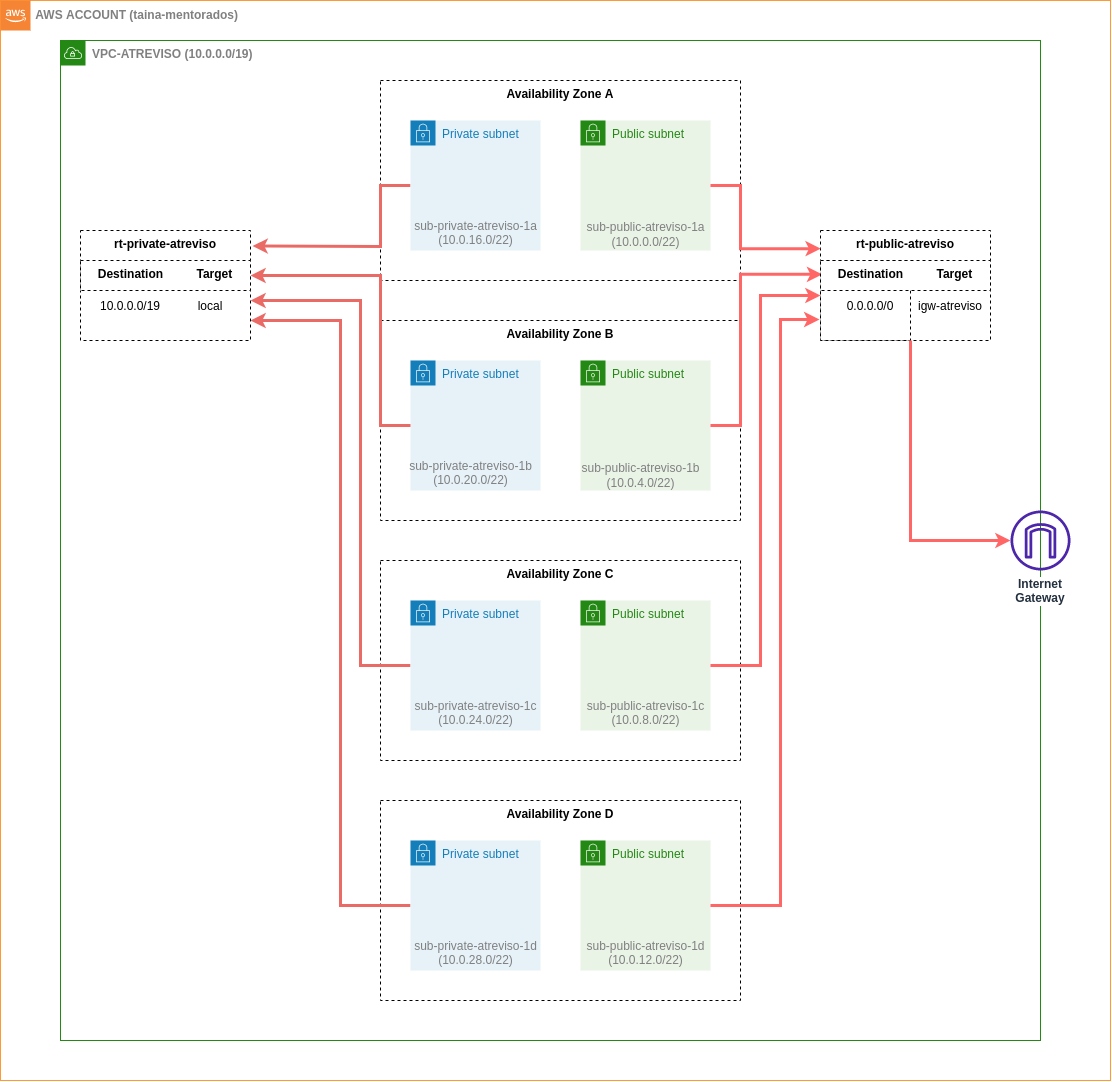

The diagram above was exported from draw.io. Its source (the exported page's mxGraphModel, read from the mxfile embedded in the PNG):
<mxGraphModel dx="3186" dy="1349" grid="1" gridSize="10" guides="1" tooltips="1" connect="1" arrows="1" fold="1" page="1" pageScale="1" pageWidth="850" pageHeight="1100" math="0" shadow="0">
  <root>
    <mxCell id="0" />
    <mxCell id="1" parent="0" />
    <mxCell id="ECG4j9Ga5QOfMumOUmKc-7" value="" style="rounded=0;whiteSpace=wrap;html=1;shadow=0;labelBackgroundColor=none;fillColor=none;strokeColor=#FF9933;" parent="1" vertex="1">
      <mxGeometry x="-230" y="20" width="1110" height="1080" as="geometry" />
    </mxCell>
    <mxCell id="IW9jwkg1RV3I4mC25KOm-1" value="&lt;b&gt;&lt;font color=&quot;#808080&quot;&gt;VPC-ATREVISO (10.0.0.0/19)&lt;/font&gt;&lt;/b&gt;" style="points=[[0,0],[0.25,0],[0.5,0],[0.75,0],[1,0],[1,0.25],[1,0.5],[1,0.75],[1,1],[0.75,1],[0.5,1],[0.25,1],[0,1],[0,0.75],[0,0.5],[0,0.25]];outlineConnect=0;gradientColor=none;html=1;whiteSpace=wrap;fontSize=12;fontStyle=0;shape=mxgraph.aws4.group;grIcon=mxgraph.aws4.group_vpc;strokeColor=#248814;fillColor=none;verticalAlign=top;align=left;spacingLeft=30;fontColor=#AAB7B8;dashed=0;" parent="1" vertex="1">
      <mxGeometry x="-170" y="60" width="980" height="1000" as="geometry" />
    </mxCell>
    <mxCell id="ECG4j9Ga5QOfMumOUmKc-1" value="rt-public-atreviso" style="rounded=0;whiteSpace=wrap;html=1;dashed=1;verticalAlign=top;fontStyle=1" parent="1" vertex="1">
      <mxGeometry x="590" y="250" width="170" height="110" as="geometry" />
    </mxCell>
    <mxCell id="ECG4j9Ga5QOfMumOUmKc-5" value="" style="rounded=0;whiteSpace=wrap;html=1;dashed=1;verticalAlign=top;fontStyle=1" parent="1" vertex="1">
      <mxGeometry x="590" y="280" width="90" height="80" as="geometry" />
    </mxCell>
    <mxCell id="IW9jwkg1RV3I4mC25KOm-2" value="Availability Zone A" style="rounded=0;whiteSpace=wrap;html=1;dashed=1;verticalAlign=top;fontStyle=1" parent="1" vertex="1">
      <mxGeometry x="150" y="100" width="360" height="200" as="geometry" />
    </mxCell>
    <mxCell id="ECG4j9Ga5QOfMumOUmKc-14" style="edgeStyle=none;rounded=0;orthogonalLoop=1;jettySize=auto;html=1;exitX=0;exitY=0.5;exitDx=0;exitDy=0;fontColor=#808080;entryX=1.012;entryY=0.141;entryDx=0;entryDy=0;entryPerimeter=0;strokeColor=#EA6B66;strokeWidth=3;" parent="1" source="IW9jwkg1RV3I4mC25KOm-3" target="ECG4j9Ga5QOfMumOUmKc-9" edge="1">
      <mxGeometry relative="1" as="geometry">
        <mxPoint x="20" y="300" as="targetPoint" />
        <Array as="points">
          <mxPoint x="150" y="205" />
          <mxPoint x="150" y="266" />
        </Array>
      </mxGeometry>
    </mxCell>
    <mxCell id="IW9jwkg1RV3I4mC25KOm-3" value="Private subnet" style="points=[[0,0],[0.25,0],[0.5,0],[0.75,0],[1,0],[1,0.25],[1,0.5],[1,0.75],[1,1],[0.75,1],[0.5,1],[0.25,1],[0,1],[0,0.75],[0,0.5],[0,0.25]];outlineConnect=0;gradientColor=none;html=1;whiteSpace=wrap;fontSize=12;fontStyle=0;shape=mxgraph.aws4.group;grIcon=mxgraph.aws4.group_security_group;grStroke=0;strokeColor=#147EBA;fillColor=#E6F2F8;verticalAlign=top;align=left;spacingLeft=30;fontColor=#147EBA;dashed=0;" parent="1" vertex="1">
      <mxGeometry x="180" y="140" width="130" height="130" as="geometry" />
    </mxCell>
    <mxCell id="IW9jwkg1RV3I4mC25KOm-4" value="Availability Zone B" style="rounded=0;whiteSpace=wrap;html=1;dashed=1;verticalAlign=top;fontStyle=1" parent="1" vertex="1">
      <mxGeometry x="150" y="340" width="360" height="200" as="geometry" />
    </mxCell>
    <mxCell id="IW9jwkg1RV3I4mC25KOm-5" value="Private subnet" style="points=[[0,0],[0.25,0],[0.5,0],[0.75,0],[1,0],[1,0.25],[1,0.5],[1,0.75],[1,1],[0.75,1],[0.5,1],[0.25,1],[0,1],[0,0.75],[0,0.5],[0,0.25]];outlineConnect=0;gradientColor=none;html=1;whiteSpace=wrap;fontSize=12;fontStyle=0;shape=mxgraph.aws4.group;grIcon=mxgraph.aws4.group_security_group;grStroke=0;strokeColor=#147EBA;fillColor=#E6F2F8;verticalAlign=top;align=left;spacingLeft=30;fontColor=#147EBA;dashed=0;" parent="1" vertex="1">
      <mxGeometry x="180" y="380" width="130" height="130" as="geometry" />
    </mxCell>
    <mxCell id="IW9jwkg1RV3I4mC25KOm-6" value="Public subnet" style="points=[[0,0],[0.25,0],[0.5,0],[0.75,0],[1,0],[1,0.25],[1,0.5],[1,0.75],[1,1],[0.75,1],[0.5,1],[0.25,1],[0,1],[0,0.75],[0,0.5],[0,0.25]];outlineConnect=0;gradientColor=none;html=1;whiteSpace=wrap;fontSize=12;fontStyle=0;shape=mxgraph.aws4.group;grIcon=mxgraph.aws4.group_security_group;grStroke=0;strokeColor=#248814;fillColor=#E9F3E6;verticalAlign=top;align=left;spacingLeft=30;fontColor=#248814;dashed=0;" parent="1" vertex="1">
      <mxGeometry x="350" y="140" width="130" height="130" as="geometry" />
    </mxCell>
    <mxCell id="IW9jwkg1RV3I4mC25KOm-7" value="Public subnet" style="points=[[0,0],[0.25,0],[0.5,0],[0.75,0],[1,0],[1,0.25],[1,0.5],[1,0.75],[1,1],[0.75,1],[0.5,1],[0.25,1],[0,1],[0,0.75],[0,0.5],[0,0.25]];outlineConnect=0;gradientColor=none;html=1;whiteSpace=wrap;fontSize=12;fontStyle=0;shape=mxgraph.aws4.group;grIcon=mxgraph.aws4.group_security_group;grStroke=0;strokeColor=#248814;fillColor=#E9F3E6;verticalAlign=top;align=left;spacingLeft=30;fontColor=#248814;dashed=0;" parent="1" vertex="1">
      <mxGeometry x="350" y="380" width="130" height="130" as="geometry" />
    </mxCell>
    <mxCell id="IW9jwkg1RV3I4mC25KOm-8" value="Internet Gateway" style="sketch=0;outlineConnect=0;fontColor=#232F3E;fillColor=#4D27AA;strokeColor=none;dashed=0;verticalLabelPosition=bottom;verticalAlign=top;align=center;html=1;fontSize=12;fontStyle=1;aspect=fixed;pointerEvents=1;shape=mxgraph.aws4.internet_gateway;labelBackgroundColor=default;shadow=0;whiteSpace=wrap;" parent="1" vertex="1">
      <mxGeometry x="780" y="530" width="60" height="60" as="geometry" />
    </mxCell>
    <mxCell id="IW9jwkg1RV3I4mC25KOm-9" value="Availability Zone D" style="rounded=0;whiteSpace=wrap;html=1;dashed=1;verticalAlign=top;fontStyle=1" parent="1" vertex="1">
      <mxGeometry x="150" y="820" width="360" height="200" as="geometry" />
    </mxCell>
    <mxCell id="ECG4j9Ga5QOfMumOUmKc-17" style="edgeStyle=none;rounded=0;orthogonalLoop=1;jettySize=auto;html=1;exitX=0;exitY=0.5;exitDx=0;exitDy=0;fontColor=#808080;strokeColor=#EA6B66;strokeWidth=3;" parent="1" source="IW9jwkg1RV3I4mC25KOm-10" edge="1">
      <mxGeometry relative="1" as="geometry">
        <mxPoint x="20" y="340" as="targetPoint" />
        <Array as="points">
          <mxPoint x="110" y="925" />
          <mxPoint x="110" y="340" />
        </Array>
      </mxGeometry>
    </mxCell>
    <mxCell id="IW9jwkg1RV3I4mC25KOm-10" value="Private subnet" style="points=[[0,0],[0.25,0],[0.5,0],[0.75,0],[1,0],[1,0.25],[1,0.5],[1,0.75],[1,1],[0.75,1],[0.5,1],[0.25,1],[0,1],[0,0.75],[0,0.5],[0,0.25]];outlineConnect=0;gradientColor=none;html=1;whiteSpace=wrap;fontSize=12;fontStyle=0;shape=mxgraph.aws4.group;grIcon=mxgraph.aws4.group_security_group;grStroke=0;strokeColor=#147EBA;fillColor=#E6F2F8;verticalAlign=top;align=left;spacingLeft=30;fontColor=#147EBA;dashed=0;" parent="1" vertex="1">
      <mxGeometry x="180" y="860" width="130" height="130" as="geometry" />
    </mxCell>
    <mxCell id="IW9jwkg1RV3I4mC25KOm-11" value="Public subnet" style="points=[[0,0],[0.25,0],[0.5,0],[0.75,0],[1,0],[1,0.25],[1,0.5],[1,0.75],[1,1],[0.75,1],[0.5,1],[0.25,1],[0,1],[0,0.75],[0,0.5],[0,0.25]];outlineConnect=0;gradientColor=none;html=1;whiteSpace=wrap;fontSize=12;fontStyle=0;shape=mxgraph.aws4.group;grIcon=mxgraph.aws4.group_security_group;grStroke=0;strokeColor=#248814;fillColor=#E9F3E6;verticalAlign=top;align=left;spacingLeft=30;fontColor=#248814;dashed=0;" parent="1" vertex="1">
      <mxGeometry x="350" y="860" width="130" height="130" as="geometry" />
    </mxCell>
    <mxCell id="IW9jwkg1RV3I4mC25KOm-12" value="Availability Zone C" style="rounded=0;whiteSpace=wrap;html=1;dashed=1;verticalAlign=top;fontStyle=1" parent="1" vertex="1">
      <mxGeometry x="150" y="580" width="360" height="200" as="geometry" />
    </mxCell>
    <mxCell id="ECG4j9Ga5QOfMumOUmKc-16" style="edgeStyle=none;rounded=0;orthogonalLoop=1;jettySize=auto;html=1;exitX=0;exitY=0.5;exitDx=0;exitDy=0;fontColor=#808080;strokeColor=#EA6B66;strokeWidth=3;" parent="1" source="IW9jwkg1RV3I4mC25KOm-13" edge="1">
      <mxGeometry relative="1" as="geometry">
        <mxPoint x="20" y="320" as="targetPoint" />
        <Array as="points">
          <mxPoint x="130" y="685" />
          <mxPoint x="130" y="320" />
          <mxPoint x="70" y="320" />
        </Array>
      </mxGeometry>
    </mxCell>
    <mxCell id="IW9jwkg1RV3I4mC25KOm-13" value="Private subnet" style="points=[[0,0],[0.25,0],[0.5,0],[0.75,0],[1,0],[1,0.25],[1,0.5],[1,0.75],[1,1],[0.75,1],[0.5,1],[0.25,1],[0,1],[0,0.75],[0,0.5],[0,0.25]];outlineConnect=0;gradientColor=none;html=1;whiteSpace=wrap;fontSize=12;fontStyle=0;shape=mxgraph.aws4.group;grIcon=mxgraph.aws4.group_security_group;grStroke=0;strokeColor=#147EBA;fillColor=#E6F2F8;verticalAlign=top;align=left;spacingLeft=30;fontColor=#147EBA;dashed=0;" parent="1" vertex="1">
      <mxGeometry x="180" y="620" width="130" height="130" as="geometry" />
    </mxCell>
    <mxCell id="IW9jwkg1RV3I4mC25KOm-14" value="Public subnet" style="points=[[0,0],[0.25,0],[0.5,0],[0.75,0],[1,0],[1,0.25],[1,0.5],[1,0.75],[1,1],[0.75,1],[0.5,1],[0.25,1],[0,1],[0,0.75],[0,0.5],[0,0.25]];outlineConnect=0;gradientColor=none;html=1;whiteSpace=wrap;fontSize=12;fontStyle=0;shape=mxgraph.aws4.group;grIcon=mxgraph.aws4.group_security_group;grStroke=0;strokeColor=#248814;fillColor=#E9F3E6;verticalAlign=top;align=left;spacingLeft=30;fontColor=#248814;dashed=0;" parent="1" vertex="1">
      <mxGeometry x="350" y="620" width="130" height="130" as="geometry" />
    </mxCell>
    <mxCell id="IW9jwkg1RV3I4mC25KOm-17" value="0.0.0.0/0" style="shape=partialRectangle;connectable=0;fillColor=none;top=0;left=0;bottom=0;right=0;editable=1;overflow=hidden;shadow=0;dashed=1;labelBackgroundColor=default;" parent="1" vertex="1">
      <mxGeometry x="590" y="310" width="100" height="30" as="geometry">
        <mxRectangle width="110" height="30" as="alternateBounds" />
      </mxGeometry>
    </mxCell>
    <mxCell id="IW9jwkg1RV3I4mC25KOm-18" style="edgeStyle=orthogonalEdgeStyle;rounded=0;orthogonalLoop=1;jettySize=auto;html=1;startArrow=none;startFill=0;endArrow=classic;endFill=1;strokeWidth=3;strokeColor=#FF6666;entryX=0;entryY=0.5;entryDx=0;entryDy=0;exitX=1;exitY=0.5;exitDx=0;exitDy=0;" parent="1" source="IW9jwkg1RV3I4mC25KOm-14" edge="1">
      <mxGeometry relative="1" as="geometry">
        <Array as="points">
          <mxPoint x="530" y="685" />
          <mxPoint x="530" y="315" />
        </Array>
        <mxPoint x="-310" y="592" as="sourcePoint" />
        <mxPoint x="590" y="315" as="targetPoint" />
      </mxGeometry>
    </mxCell>
    <mxCell id="IW9jwkg1RV3I4mC25KOm-19" style="edgeStyle=orthogonalEdgeStyle;rounded=0;orthogonalLoop=1;jettySize=auto;html=1;startArrow=none;startFill=0;endArrow=classic;endFill=1;strokeWidth=3;strokeColor=#FF6666;" parent="1" target="IW9jwkg1RV3I4mC25KOm-8" edge="1">
      <mxGeometry relative="1" as="geometry">
        <Array as="points">
          <mxPoint x="680" y="360" />
          <mxPoint x="680" y="560" />
        </Array>
        <mxPoint x="680" y="370" as="sourcePoint" />
        <mxPoint x="1016.1199999999999" y="150" as="targetPoint" />
      </mxGeometry>
    </mxCell>
    <mxCell id="IW9jwkg1RV3I4mC25KOm-20" style="edgeStyle=orthogonalEdgeStyle;rounded=0;orthogonalLoop=1;jettySize=auto;html=1;startArrow=none;startFill=0;endArrow=classic;endFill=1;strokeWidth=3;strokeColor=#FF6666;exitX=1;exitY=0.5;exitDx=0;exitDy=0;entryX=-0.004;entryY=0.3;entryDx=0;entryDy=0;entryPerimeter=0;" parent="1" source="IW9jwkg1RV3I4mC25KOm-11" edge="1">
      <mxGeometry relative="1" as="geometry">
        <Array as="points">
          <mxPoint x="550" y="925" />
          <mxPoint x="550" y="339" />
        </Array>
        <mxPoint x="490" y="695" as="sourcePoint" />
        <mxPoint x="588.8800000000001" y="339" as="targetPoint" />
      </mxGeometry>
    </mxCell>
    <mxCell id="IW9jwkg1RV3I4mC25KOm-21" style="edgeStyle=orthogonalEdgeStyle;rounded=0;orthogonalLoop=1;jettySize=auto;html=1;startArrow=none;startFill=0;endArrow=classic;endFill=1;strokeWidth=3;strokeColor=#FF6666;entryX=0.006;entryY=-0.205;entryDx=0;entryDy=0;exitX=1;exitY=0.5;exitDx=0;exitDy=0;entryPerimeter=0;" parent="1" source="IW9jwkg1RV3I4mC25KOm-7" edge="1">
      <mxGeometry relative="1" as="geometry">
        <Array as="points">
          <mxPoint x="510" y="445" />
          <mxPoint x="510" y="294" />
        </Array>
        <mxPoint x="490" y="695" as="sourcePoint" />
        <mxPoint x="591.6799999999994" y="293.85000000000036" as="targetPoint" />
      </mxGeometry>
    </mxCell>
    <mxCell id="IW9jwkg1RV3I4mC25KOm-22" style="edgeStyle=orthogonalEdgeStyle;rounded=0;orthogonalLoop=1;jettySize=auto;html=1;startArrow=none;startFill=0;endArrow=classic;endFill=1;strokeWidth=3;strokeColor=#FF6666;entryX=0.001;entryY=-0.062;entryDx=0;entryDy=0;exitX=1;exitY=0.5;exitDx=0;exitDy=0;entryPerimeter=0;" parent="1" source="IW9jwkg1RV3I4mC25KOm-6" edge="1">
      <mxGeometry relative="1" as="geometry">
        <Array as="points">
          <mxPoint x="510" y="205" />
          <mxPoint x="510" y="268" />
        </Array>
        <mxPoint x="490" y="455" as="sourcePoint" />
        <mxPoint x="590.2799999999997" y="268.1400000000003" as="targetPoint" />
      </mxGeometry>
    </mxCell>
    <mxCell id="LRJWzHuv4zpQ9LZ-k_YM-1" value="&lt;font color=&quot;#808080&quot;&gt;sub-public-atreviso-1a&lt;br&gt;(10.0.0.0/22)&lt;br&gt;&lt;/font&gt;" style="text;html=1;align=center;verticalAlign=middle;resizable=0;points=[];autosize=1;strokeColor=none;fillColor=none;" parent="1" vertex="1">
      <mxGeometry x="350" y="239" width="130" height="30" as="geometry" />
    </mxCell>
    <mxCell id="LRJWzHuv4zpQ9LZ-k_YM-2" value="&lt;font color=&quot;#808080&quot;&gt;sub-public-atreviso-1b&lt;br&gt;(10.0.4.0/22)&lt;br&gt;&lt;/font&gt;" style="text;html=1;align=center;verticalAlign=middle;resizable=0;points=[];autosize=1;strokeColor=none;fillColor=none;" parent="1" vertex="1">
      <mxGeometry x="345" y="480" width="130" height="30" as="geometry" />
    </mxCell>
    <mxCell id="LRJWzHuv4zpQ9LZ-k_YM-3" value="&lt;font color=&quot;#808080&quot;&gt;sub-public-atreviso-1c&lt;br&gt;(10.0.8.0/22)&lt;br&gt;&lt;br&gt;&lt;/font&gt;" style="text;html=1;align=center;verticalAlign=middle;resizable=0;points=[];autosize=1;strokeColor=none;fillColor=none;" parent="1" vertex="1">
      <mxGeometry x="350" y="715" width="130" height="50" as="geometry" />
    </mxCell>
    <mxCell id="LRJWzHuv4zpQ9LZ-k_YM-4" value="&lt;font color=&quot;#808080&quot;&gt;sub-public-atreviso-1d&lt;br&gt;(10.0.12.0/22)&lt;br&gt;&lt;br&gt;&lt;/font&gt;" style="text;html=1;align=center;verticalAlign=middle;resizable=0;points=[];autosize=1;strokeColor=none;fillColor=none;" parent="1" vertex="1">
      <mxGeometry x="350" y="955" width="130" height="50" as="geometry" />
    </mxCell>
    <mxCell id="LRJWzHuv4zpQ9LZ-k_YM-5" value="&lt;font color=&quot;#808080&quot;&gt;sub-private-atreviso-1a&lt;br&gt;(10.0.16.0/22)&lt;br&gt;&lt;br&gt;&lt;/font&gt;" style="text;html=1;align=center;verticalAlign=middle;resizable=0;points=[];autosize=1;strokeColor=none;fillColor=none;" parent="1" vertex="1">
      <mxGeometry x="175" y="235" width="140" height="50" as="geometry" />
    </mxCell>
    <mxCell id="LRJWzHuv4zpQ9LZ-k_YM-6" value="&lt;font color=&quot;#808080&quot;&gt;sub-private-atreviso-1b&lt;br&gt;(10.0.20.0/22)&lt;br&gt;&lt;br&gt;&lt;/font&gt;" style="text;html=1;align=center;verticalAlign=middle;resizable=0;points=[];autosize=1;strokeColor=none;fillColor=none;" parent="1" vertex="1">
      <mxGeometry x="170" y="475" width="140" height="50" as="geometry" />
    </mxCell>
    <mxCell id="LRJWzHuv4zpQ9LZ-k_YM-7" value="&lt;font color=&quot;#808080&quot;&gt;sub-private-atreviso-1c&lt;br&gt;(10.0.24.0/22)&lt;br&gt;&lt;br&gt;&lt;/font&gt;" style="text;html=1;align=center;verticalAlign=middle;resizable=0;points=[];autosize=1;strokeColor=none;fillColor=none;" parent="1" vertex="1">
      <mxGeometry x="175" y="715" width="140" height="50" as="geometry" />
    </mxCell>
    <mxCell id="LRJWzHuv4zpQ9LZ-k_YM-8" value="&lt;font color=&quot;#808080&quot;&gt;sub-private-atreviso-1d&lt;br&gt;(10.0.28.0/22)&lt;br&gt;&lt;br&gt;&lt;/font&gt;" style="text;html=1;align=center;verticalAlign=middle;resizable=0;points=[];autosize=1;strokeColor=none;fillColor=none;" parent="1" vertex="1">
      <mxGeometry x="175" y="955" width="140" height="50" as="geometry" />
    </mxCell>
    <mxCell id="ECG4j9Ga5QOfMumOUmKc-2" style="edgeStyle=none;rounded=0;orthogonalLoop=1;jettySize=auto;html=1;exitX=0;exitY=0.25;exitDx=0;exitDy=0;fontColor=#808080;" parent="1" source="ECG4j9Ga5QOfMumOUmKc-1" target="ECG4j9Ga5QOfMumOUmKc-1" edge="1">
      <mxGeometry relative="1" as="geometry" />
    </mxCell>
    <mxCell id="ECG4j9Ga5QOfMumOUmKc-3" value="Destination&amp;nbsp; &amp;nbsp; &amp;nbsp; &amp;nbsp; &amp;nbsp; Target" style="rounded=0;whiteSpace=wrap;html=1;dashed=1;verticalAlign=top;fontStyle=1" parent="1" vertex="1">
      <mxGeometry x="590" y="280" width="170" height="30" as="geometry" />
    </mxCell>
    <mxCell id="ECG4j9Ga5QOfMumOUmKc-4" value="igw-atreviso" style="shape=partialRectangle;connectable=0;fillColor=none;top=0;left=0;bottom=0;right=0;editable=1;overflow=hidden;shadow=0;dashed=1;labelBackgroundColor=default;" parent="1" vertex="1">
      <mxGeometry x="670" y="310" width="100" height="30" as="geometry">
        <mxRectangle width="110" height="30" as="alternateBounds" />
      </mxGeometry>
    </mxCell>
    <mxCell id="ECG4j9Ga5QOfMumOUmKc-8" value="&lt;font color=&quot;#808080&quot;&gt;&amp;nbsp;AWS ACCOUNT (taina-mentorados)&lt;/font&gt;" style="outlineConnect=0;dashed=0;verticalLabelPosition=middle;verticalAlign=middle;align=left;html=1;shape=mxgraph.aws3.cloud_2;fillColor=#F58534;gradientColor=none;labelPosition=right;fontColor=#999999;fontStyle=1" parent="1" vertex="1">
      <mxGeometry x="-230" y="20" width="30" height="30" as="geometry" />
    </mxCell>
    <mxCell id="ECG4j9Ga5QOfMumOUmKc-9" value="rt-private-atreviso" style="rounded=0;whiteSpace=wrap;html=1;dashed=1;verticalAlign=top;fontStyle=1" parent="1" vertex="1">
      <mxGeometry x="-150" y="250" width="170" height="110" as="geometry" />
    </mxCell>
    <mxCell id="ECG4j9Ga5QOfMumOUmKc-10" value="10.0.0.0/19" style="shape=partialRectangle;connectable=0;fillColor=none;top=0;left=0;bottom=0;right=0;editable=1;overflow=hidden;shadow=0;dashed=1;labelBackgroundColor=default;" parent="1" vertex="1">
      <mxGeometry x="-150" y="310" width="100" height="30" as="geometry">
        <mxRectangle width="110" height="30" as="alternateBounds" />
      </mxGeometry>
    </mxCell>
    <mxCell id="ECG4j9Ga5QOfMumOUmKc-11" value="Destination&amp;nbsp; &amp;nbsp; &amp;nbsp; &amp;nbsp; &amp;nbsp; Target" style="rounded=0;whiteSpace=wrap;html=1;dashed=1;verticalAlign=top;fontStyle=1" parent="1" vertex="1">
      <mxGeometry x="-150" y="280" width="170" height="30" as="geometry" />
    </mxCell>
    <mxCell id="ECG4j9Ga5QOfMumOUmKc-12" value="local" style="shape=partialRectangle;connectable=0;fillColor=none;top=0;left=0;bottom=0;right=0;editable=1;overflow=hidden;shadow=0;dashed=1;labelBackgroundColor=default;" parent="1" vertex="1">
      <mxGeometry x="-70" y="310" width="100" height="30" as="geometry">
        <mxRectangle width="110" height="30" as="alternateBounds" />
      </mxGeometry>
    </mxCell>
    <mxCell id="ECG4j9Ga5QOfMumOUmKc-15" style="edgeStyle=none;rounded=0;orthogonalLoop=1;jettySize=auto;html=1;exitX=0;exitY=0.5;exitDx=0;exitDy=0;fontColor=#808080;strokeColor=#EA6B66;strokeWidth=3;entryX=1;entryY=0.5;entryDx=0;entryDy=0;" parent="1" source="IW9jwkg1RV3I4mC25KOm-5" target="ECG4j9Ga5QOfMumOUmKc-11" edge="1">
      <mxGeometry relative="1" as="geometry">
        <Array as="points">
          <mxPoint x="150" y="445" />
          <mxPoint x="150" y="295" />
        </Array>
      </mxGeometry>
    </mxCell>
  </root>
</mxGraphModel>